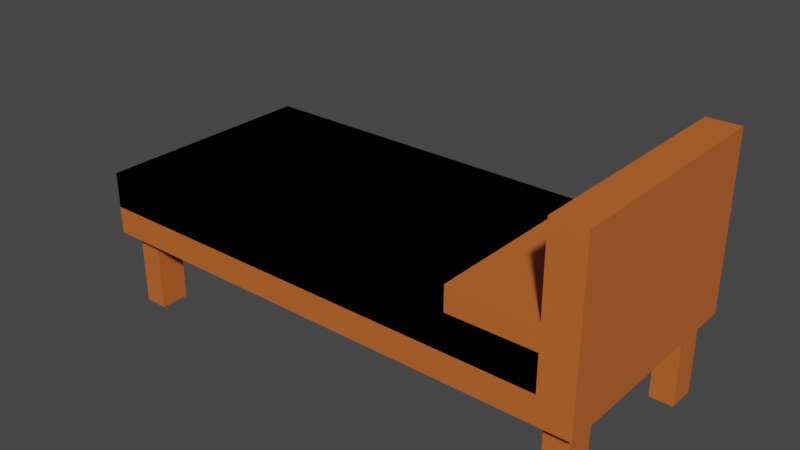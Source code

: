 # Source: bed.blend  (saved by Blender 2.90.8; exported with 4.5.12 LTS)
import bpy
from mathutils import Matrix  # noqa: F401  (used for matrix-valued properties, if any)

bpy.ops.wm.read_factory_settings(use_empty=True)
scene = bpy.context.scene
scene.name = 'Scene'

# ---- collections
col_collection = bpy.data.collections.new('Collection'); scene.collection.children.link(col_collection)

# ---- materials (node trees are filled in below, after node groups)
mat_material_001 = bpy.data.materials.new('Material.001')
mat_material_001.use_transparent_shadow = False

# ---- material node trees
mat_material_001.use_nodes = True; mat_material_001.node_tree.nodes.clear()
_N = mat_material_001.node_tree.nodes; _L = mat_material_001.node_tree.links
n0 = _N.new('ShaderNodeBsdfPrincipled'); n0.name = 'Principled BSDF'; n0.location = (10, 300)
n0.distribution = 'GGX'
n0.subsurface_method = 'BURLEY'
n0.inputs[0].default_value = (0.5705, 0.1324, 0.02556, 1.0)
n0.inputs[3].default_value = 1.45
n0.inputs[27].default_value = (0.0, 0.0, 0.0, 1.0)
n0.inputs[28].default_value = 1.0
n1 = _N.new('ShaderNodeOutputMaterial'); n1.name = 'Material Output'; n1.location = (300, 300)
_L.new(n0.outputs[0], n1.inputs[0])
n1.is_active_output = True

# ---- world
world_world = bpy.data.worlds.new('World'); scene.world = world_world
world_world.use_nodes = True; world_world.node_tree.nodes.clear()
_N = world_world.node_tree.nodes; _L = world_world.node_tree.links
n0 = _N.new('ShaderNodeOutputWorld'); n0.name = 'World Output'; n0.location = (300, 300)
n1 = _N.new('ShaderNodeBackground'); n1.name = 'Background'; n1.location = (10, 300)
n1.inputs[0].default_value = (0.05088, 0.05088, 0.05088, 1.0)
_L.new(n1.outputs[0], n0.inputs[0])
n0.is_active_output = True
world_world.color = (0.05088, 0.05088, 0.05088)
world_world.use_sun_shadow = False
world_world.sun_shadow_jitter_overblur = 0.0

# ---- meshes
me_plane = bpy.data.meshes.new('Plane')
me_plane.from_pydata([(-1.0, -1.0, 0.0), (1.0, -1.0, 0.0), (-1.0, 1.0, 0.0), (1.0, 1.0, 0.0), (1.136, -1.0, 0.0), (1.136, 1.0, 0.0), (-1.0, 1.0, -0.2395), (-1.0, -1.0, -0.2395), (1.0, -1.0, -0.2395), (1.0, 1.0, -0.2395), (1.136, -1.0, -0.2395), (1.136, 1.0, -0.2395), (1.0, -1.0, 1.258), (1.0, 1.0, 1.258), (1.136, -1.0, 1.258), (1.136, 1.0, 1.258), (-1.0, 1.0, 0.3125), (-1.0, -1.0, 0.3125), (1.0, -1.0, 0.3125), (1.0, 1.0, 0.3125), (0.6455, -1.0, 0.0), (0.6455, 1.0, 0.0), (0.6455, -1.0, -0.2395), (0.6455, 1.0, -0.2395), (0.6455, -1.0, 0.3125), (0.6455, 1.0, 0.3125), (0.6455, -1.0, 0.5247), (1.0, -1.0, 0.5247), (1.0, 1.0, 0.5247), (0.6455, 1.0, 0.5247), (-0.8646, -0.6283, -0.2241), (-0.8646, -0.8786, -0.2241), (-0.9643, -0.8786, -0.2241), (-0.9643, -0.6283, -0.2241), (-0.8646, -0.8786, -0.9288), (-0.8646, -0.6283, -0.9288), (-0.9643, -0.8786, -0.9288), (-0.9643, -0.6283, -0.9288), (1.099, -0.6283, -0.2241), (1.099, -0.8786, -0.2241), (0.9997, -0.8786, -0.2241), (0.9997, -0.6283, -0.2241), (1.099, -0.8786, -0.9288), (1.099, -0.6283, -0.9288), (0.9997, -0.8786, -0.9288), (0.9997, -0.6283, -0.9288), (-0.8646, 0.8978, -0.2241), (-0.8646, 0.6475, -0.2241), (-0.9643, 0.6475, -0.2241), (-0.9643, 0.8978, -0.2241), (-0.8646, 0.6475, -0.9288), (-0.8646, 0.8978, -0.9288), (-0.9643, 0.6475, -0.9288), (-0.9643, 0.8978, -0.9288), (1.099, 0.8978, -0.2241), (1.099, 0.6475, -0.2241), (0.9997, 0.6475, -0.2241), (0.9997, 0.8978, -0.2241), (1.099, 0.6475, -0.9288), (1.099, 0.8978, -0.9288), (0.9997, 0.6475, -0.9288), (0.9997, 0.8978, -0.9288), (-1.0, -1.0, 0.0), (1.0, -1.0, 0.0), (-1.0, 1.0, 0.0), (1.0, 1.0, 0.0), (-1.0, 1.0, 0.3125), (-1.0, -1.0, 0.3125), (1.0, -1.0, 0.3125), (1.0, 1.0, 0.3125), (0.6455, -1.0, 0.0), (0.6455, 1.0, 0.0), (0.6455, -1.0, 0.3125), (0.6455, 1.0, 0.3125)], [], [(3, 1, 18, 19), (4, 1, 12, 14), (22, 8, 9, 23), (9, 8, 10, 11), (1, 4, 10, 8), (4, 5, 11, 10), (2, 0, 7, 6), (5, 3, 9, 11), (21, 2, 6, 23), (20, 1, 8, 22), (13, 15, 14, 12), (5, 4, 14, 15), (1, 3, 13, 12), (3, 5, 15, 13), (19, 18, 27, 28), (0, 2, 16, 17), (21, 3, 19, 25), (20, 0, 17, 24), (1, 20, 24, 18), (2, 21, 25, 16), (17, 16, 25, 24), (0, 20, 22, 7), (3, 21, 23, 9), (7, 22, 23, 6), (26, 29, 28, 27), (25, 19, 28, 29), (24, 25, 29, 26), (18, 24, 26, 27), (32, 33, 30, 31), (36, 34, 35, 37), (33, 32, 36, 37), (32, 31, 34, 36), (30, 33, 37, 35), (31, 30, 35, 34), (44, 42, 43, 45), (41, 40, 44, 45), (40, 39, 42, 44), (38, 41, 45, 43), (39, 38, 43, 42), (52, 50, 51, 53), (49, 48, 52, 53), (48, 47, 50, 52), (46, 49, 53, 51), (47, 46, 51, 50), (60, 58, 59, 61), (57, 56, 60, 61), (56, 55, 58, 60), (54, 57, 61, 59), (55, 54, 59, 58), (62, 64, 66, 67), (71, 65, 69, 73), (70, 62, 67, 72), (63, 70, 72, 68), (64, 71, 73, 66), (67, 66, 73, 72)])
_uv = me_plane.uv_layers.new(name='UVMap')
_uv.uv.foreach_set('vector', [1.0, 1.0, 1.0, 0.0, 1.0, 0.0, 1.0, 1.0, 1.0, 0.0, 1.0, 0.0, 1.0, 0.0, 1.0, 0.0, 0.8228, 0.0, 1.0, 0.0, 1.0, 1.0, 0.8228, 1.0, 1.0, 1.0, 1.0, 0.0, 1.0, 0.0, 1.0, 1.0, 1.0, 0.0, 1.0, 0.0, 1.0, 0.0, 1.0, 0.0, 1.0, 0.0, 1.0, 1.0, 1.0, 1.0, 1.0, 0.0, 0.0, 1.0, 0.0, 0.0, 0.0, 0.0, 0.0, 1.0, 1.0, 1.0, 1.0, 1.0, 1.0, 1.0, 1.0, 1.0, 0.8228, 1.0, 0.0, 1.0, 0.0, 1.0, 0.8228, 1.0, 0.8228, 0.0, 1.0, 0.0, 1.0, 0.0, 0.8228, 0.0, 1.0, 1.0, 1.0, 1.0, 1.0, 0.0, 1.0, 0.0, 1.0, 1.0, 1.0, 0.0, 1.0, 0.0, 1.0, 1.0, 1.0, 0.0, 1.0, 1.0, 1.0, 1.0, 1.0, 0.0, 1.0, 1.0, 1.0, 1.0, 1.0, 1.0, 1.0, 1.0, 1.0, 1.0, 1.0, 0.0, 1.0, 0.0, 1.0, 1.0, 0.0, 0.0, 0.0, 1.0, 0.0, 1.0, 0.0, 0.0, 0.8228, 1.0, 1.0, 1.0, 1.0, 1.0, 0.8228, 1.0, 0.8228, 0.0, 0.0, 0.0, 0.0, 0.0, 0.8228, 0.0, 1.0, 0.0, 0.8228, 0.0, 0.8228, 0.0, 1.0, 0.0, 0.0, 1.0, 0.8228, 1.0, 0.8228, 1.0, 0.0, 1.0, 0.0, 0.0, 0.0, 1.0, 0.8228, 1.0, 0.8228, 0.0, 0.0, 0.0, 0.8228, 0.0, 0.8228, 0.0, 0.0, 0.0, 1.0, 1.0, 0.8228, 1.0, 0.8228, 1.0, 1.0, 1.0, 0.0, 0.0, 0.8228, 0.0, 0.8228, 1.0, 0.0, 1.0, 0.8228, 0.0, 0.8228, 1.0, 1.0, 1.0, 1.0, 0.0, 0.8228, 1.0, 1.0, 1.0, 1.0, 1.0, 0.8228, 1.0, 0.8228, 0.0, 0.8228, 1.0, 0.8228, 1.0, 0.8228, 0.0, 1.0, 0.0, 0.8228, 0.0, 0.8228, 0.0, 1.0, 0.0, 0.0, 0.0, 0.0, 1.0, 0.8228, 1.0, 0.8228, 0.0, 0.0, 0.0, 0.8228, 0.0, 0.8228, 1.0, 0.0, 1.0, 0.0, 1.0, 0.0, 0.0, 0.0, 0.0, 0.0, 1.0, 0.0, 0.0, 0.8228, 0.0, 0.8228, 0.0, 0.0, 0.0, 0.8228, 1.0, 0.0, 1.0, 0.0, 1.0, 0.8228, 1.0, 0.8228, 0.0, 0.8228, 1.0, 0.8228, 1.0, 0.8228, 0.0, 0.0, 0.0, 0.8228, 0.0, 0.8228, 1.0, 0.0, 1.0, 0.0, 1.0, 0.0, 0.0, 0.0, 0.0, 0.0, 1.0, 0.0, 0.0, 0.8228, 0.0, 0.8228, 0.0, 0.0, 0.0, 0.8228, 1.0, 0.0, 1.0, 0.0, 1.0, 0.8228, 1.0, 0.8228, 0.0, 0.8228, 1.0, 0.8228, 1.0, 0.8228, 0.0, 0.0, 0.0, 0.8228, 0.0, 0.8228, 1.0, 0.0, 1.0, 0.0, 1.0, 0.0, 0.0, 0.0, 0.0, 0.0, 1.0, 0.0, 0.0, 0.8228, 0.0, 0.8228, 0.0, 0.0, 0.0, 0.8228, 1.0, 0.0, 1.0, 0.0, 1.0, 0.8228, 1.0, 0.8228, 0.0, 0.8228, 1.0, 0.8228, 1.0, 0.8228, 0.0, 0.0, 0.0, 0.8228, 0.0, 0.8228, 1.0, 0.0, 1.0, 0.0, 1.0, 0.0, 0.0, 0.0, 0.0, 0.0, 1.0, 0.0, 0.0, 0.8228, 0.0, 0.8228, 0.0, 0.0, 0.0, 0.8228, 1.0, 0.0, 1.0, 0.0, 1.0, 0.8228, 1.0, 0.8228, 0.0, 0.8228, 1.0, 0.8228, 1.0, 0.8228, 0.0, 0.0, 0.0, 0.0, 1.0, 0.0, 1.0, 0.0, 0.0, 0.8228, 1.0, 1.0, 1.0, 1.0, 1.0, 0.8228, 1.0, 0.8228, 0.0, 0.0, 0.0, 0.0, 0.0, 0.8228, 0.0, 1.0, 0.0, 0.8228, 0.0, 0.8228, 0.0, 1.0, 0.0, 0.0, 1.0, 0.8228, 1.0, 0.8228, 1.0, 0.0, 1.0, 0.0, 0.0, 0.0, 1.0, 0.8228, 1.0, 0.8228, 0.0])
me_plane.materials.append(mat_material_001)
me_plane.use_remesh_fix_poles = True
me_plane.use_remesh_preserve_attributes = False
me_plane.use_mirror_vertex_groups = False
me_plane.update()

# ---- objects
ob_plane = bpy.data.objects.new('Plane', me_plane)

# ---- transforms, parenting, visibility, modifiers, constraints
ob_plane.location = (0.0, 0.0, 0.0)
ob_plane.scale = (2.082, 1.0, 1.0)
ob_plane.lineart.crease_threshold = 0.0

# ---- collection membership
col_collection.objects.link(ob_plane)

# ---- scene / render settings (as saved in the file)
scene.frame_start = 1; scene.frame_end = 250; scene.frame_set(1)
scene.render.engine = 'BLENDER_EEVEE_NEXT'
scene.cycles.use_denoising = False
scene.cycles.samples = 128
scene.cycles.sampling_pattern = 'TABULATED_SOBOL'
scene.cycles.use_adaptive_sampling = False
scene.cycles.use_light_tree = False
scene.view_settings.view_transform = 'Filmic'
bpy.context.view_layer.update()

# ---- added for rendering (the .blend has no active camera and no usable light): camera, sun
cam_auto = bpy.data.cameras.new('AutoCamera')
cam_auto.lens = 50.0
cam_auto.sensor_width = 36.0
cam_auto.clip_end = 1000.0
ob_auto_camera = bpy.data.objects.new('AutoCamera', cam_auto)
scene.collection.objects.link(ob_auto_camera)
ob_auto_camera.location = (5.08627, -5.93368, 4.1204)
ob_auto_camera.rotation_euler = (1.09748, -7.21219e-08, 0.694738)
scene.camera = ob_auto_camera
light_auto_sun = bpy.data.lights.new('AutoSun', 'SUN')
light_auto_sun.energy = 3.0
light_auto_sun.angle = 0.0523599
ob_auto_sun = bpy.data.objects.new('AutoSun', light_auto_sun)
scene.collection.objects.link(ob_auto_sun)
ob_auto_sun.rotation_euler = (0.872665, 0.174533, 0.523599)
bpy.context.view_layer.update()
